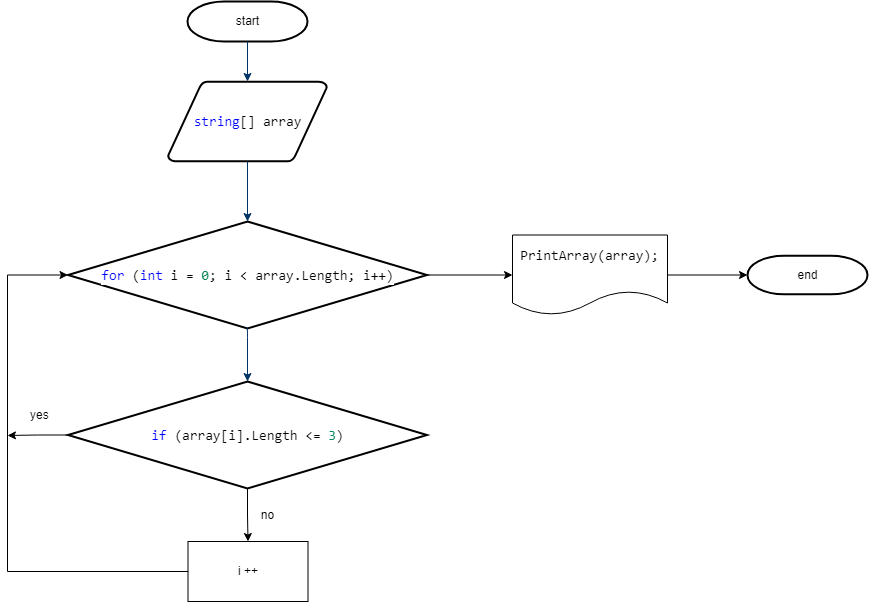

The diagram above was exported from draw.io. Its source (the exported page's mxGraphModel, read from the mxfile embedded in the PNG):
<mxGraphModel dx="998" dy="571" grid="1" gridSize="10" guides="1" tooltips="1" connect="1" arrows="1" fold="1" page="1" pageScale="1" pageWidth="1169" pageHeight="827" background="none" math="0" shadow="0">
  <root>
    <mxCell id="0" />
    <mxCell id="1" parent="0" />
    <mxCell id="2" value="start" style="shape=mxgraph.flowchart.terminator;strokeWidth=2;gradientColor=none;gradientDirection=north;fontStyle=0;html=1;" parent="1" vertex="1">
      <mxGeometry x="260" y="50" width="120" height="40" as="geometry" />
    </mxCell>
    <mxCell id="3" value="&lt;div style=&quot;background-color: rgb(255, 255, 255); font-family: Consolas, &amp;quot;Courier New&amp;quot;, monospace; font-size: 14px; line-height: 19px;&quot;&gt;&lt;span style=&quot;color: #0000ff;&quot;&gt;string&lt;/span&gt;[] array&lt;/div&gt;" style="shape=mxgraph.flowchart.data;strokeWidth=2;gradientColor=none;gradientDirection=north;fontStyle=0;html=1;" parent="1" vertex="1">
      <mxGeometry x="240.5" y="130" width="159" height="80" as="geometry" />
    </mxCell>
    <mxCell id="ZoEmVLgu6i-Gj98BmKwL-66" style="edgeStyle=orthogonalEdgeStyle;rounded=0;orthogonalLoop=1;jettySize=auto;html=1;exitX=1;exitY=0.5;exitDx=0;exitDy=0;exitPerimeter=0;entryX=0;entryY=0.5;entryDx=0;entryDy=0;" edge="1" parent="1" source="6" target="ZoEmVLgu6i-Gj98BmKwL-60">
      <mxGeometry relative="1" as="geometry" />
    </mxCell>
    <mxCell id="6" value="&lt;div style=&quot;background-color: rgb(255, 255, 255); font-family: Consolas, &amp;quot;Courier New&amp;quot;, monospace; font-size: 14px; line-height: 19px;&quot;&gt;&lt;span style=&quot;color: #0000ff;&quot;&gt;for&lt;/span&gt; (&lt;span style=&quot;color: #0000ff;&quot;&gt;int&lt;/span&gt; i = &lt;span style=&quot;color: #098658;&quot;&gt;0&lt;/span&gt;; i &amp;lt; array.Length; i++)&lt;/div&gt;" style="shape=mxgraph.flowchart.decision;strokeWidth=2;gradientColor=none;gradientDirection=north;fontStyle=0;html=1;" parent="1" vertex="1">
      <mxGeometry x="140.5" y="270" width="359" height="107" as="geometry" />
    </mxCell>
    <mxCell id="7" style="fontStyle=1;strokeColor=#003366;strokeWidth=1;html=1;" parent="1" source="2" target="3" edge="1">
      <mxGeometry relative="1" as="geometry" />
    </mxCell>
    <mxCell id="8" style="fontStyle=1;strokeColor=#003366;strokeWidth=1;html=1;entryX=0.5;entryY=0;entryDx=0;entryDy=0;entryPerimeter=0;" parent="1" source="3" target="6" edge="1">
      <mxGeometry relative="1" as="geometry">
        <mxPoint x="320" y="250" as="targetPoint" />
      </mxGeometry>
    </mxCell>
    <mxCell id="14" value="no" style="text;fontStyle=0;html=1;strokeColor=none;gradientColor=none;fillColor=none;strokeWidth=2;align=center;" parent="1" vertex="1">
      <mxGeometry x="320" y="550" width="40" height="26" as="geometry" />
    </mxCell>
    <mxCell id="17" value="" style="edgeStyle=elbowEdgeStyle;elbow=horizontal;fontStyle=1;strokeColor=#003366;strokeWidth=1;html=1;startArrow=none;" parent="1" source="ZoEmVLgu6i-Gj98BmKwL-59" edge="1">
      <mxGeometry width="100" height="100" as="geometry">
        <mxPoint x="320" y="590" as="sourcePoint" />
        <mxPoint x="320" y="640" as="targetPoint" />
      </mxGeometry>
    </mxCell>
    <mxCell id="21" value="" style="edgeStyle=elbowEdgeStyle;elbow=horizontal;entryX=0.5;entryY=0;entryPerimeter=0;fontStyle=1;strokeColor=#003366;strokeWidth=1;html=1;entryDx=0;entryDy=0;" parent="1" target="ZoEmVLgu6i-Gj98BmKwL-55" edge="1">
      <mxGeometry x="-2" y="-344" width="100" height="100" as="geometry">
        <mxPoint x="319" y="376" as="sourcePoint" />
        <mxPoint x="319" y="451.5999999999999" as="targetPoint" />
      </mxGeometry>
    </mxCell>
    <mxCell id="40" value="end" style="shape=mxgraph.flowchart.terminator;strokeWidth=2;gradientColor=none;gradientDirection=north;fontStyle=0;html=1;" parent="1" vertex="1">
      <mxGeometry x="820" y="304.25" width="120" height="38.5" as="geometry" />
    </mxCell>
    <mxCell id="ZoEmVLgu6i-Gj98BmKwL-64" style="edgeStyle=orthogonalEdgeStyle;rounded=0;orthogonalLoop=1;jettySize=auto;html=1;exitX=0.5;exitY=1;exitDx=0;exitDy=0;exitPerimeter=0;entryX=0.5;entryY=0;entryDx=0;entryDy=0;" edge="1" parent="1" source="ZoEmVLgu6i-Gj98BmKwL-55" target="ZoEmVLgu6i-Gj98BmKwL-59">
      <mxGeometry relative="1" as="geometry" />
    </mxCell>
    <mxCell id="ZoEmVLgu6i-Gj98BmKwL-74" style="edgeStyle=orthogonalEdgeStyle;rounded=0;orthogonalLoop=1;jettySize=auto;html=1;exitX=0;exitY=0.5;exitDx=0;exitDy=0;exitPerimeter=0;" edge="1" parent="1" source="ZoEmVLgu6i-Gj98BmKwL-55">
      <mxGeometry relative="1" as="geometry">
        <mxPoint x="80" y="484" as="targetPoint" />
      </mxGeometry>
    </mxCell>
    <mxCell id="ZoEmVLgu6i-Gj98BmKwL-55" value="&lt;div style=&quot;background-color: rgb(255, 255, 255); font-family: Consolas, &amp;quot;Courier New&amp;quot;, monospace; font-size: 14px; line-height: 19px;&quot;&gt;&lt;div style=&quot;line-height: 19px;&quot;&gt;&lt;span style=&quot;color: #0000ff;&quot;&gt;if&lt;/span&gt; (array[i].Length &amp;lt;= &lt;span style=&quot;color: #098658;&quot;&gt;3&lt;/span&gt;)&lt;/div&gt;&lt;/div&gt;" style="shape=mxgraph.flowchart.decision;strokeWidth=2;gradientColor=none;gradientDirection=north;fontStyle=0;html=1;" vertex="1" parent="1">
      <mxGeometry x="140.5" y="430" width="359" height="107" as="geometry" />
    </mxCell>
    <mxCell id="ZoEmVLgu6i-Gj98BmKwL-67" style="edgeStyle=orthogonalEdgeStyle;rounded=0;orthogonalLoop=1;jettySize=auto;html=1;" edge="1" parent="1" source="ZoEmVLgu6i-Gj98BmKwL-60">
      <mxGeometry relative="1" as="geometry">
        <mxPoint x="820" y="323.5" as="targetPoint" />
      </mxGeometry>
    </mxCell>
    <mxCell id="ZoEmVLgu6i-Gj98BmKwL-60" value="&#10;&lt;span style=&quot;color: rgb(0, 0, 0); font-family: Consolas, &amp;quot;Courier New&amp;quot;, monospace; font-size: 14px; font-style: normal; font-variant-ligatures: normal; font-variant-caps: normal; font-weight: 400; letter-spacing: normal; orphans: 2; text-align: center; text-indent: 0px; text-transform: none; widows: 2; word-spacing: 0px; -webkit-text-stroke-width: 0px; background-color: rgb(255, 255, 255); text-decoration-thickness: initial; text-decoration-style: initial; text-decoration-color: initial; float: none; display: inline !important;&quot;&gt;PrintArray(array);&lt;/span&gt;&#10;&#10;" style="shape=document;whiteSpace=wrap;html=1;boundedLbl=1;" vertex="1" parent="1">
      <mxGeometry x="585" y="283.5" width="155" height="80" as="geometry" />
    </mxCell>
    <mxCell id="ZoEmVLgu6i-Gj98BmKwL-73" style="edgeStyle=orthogonalEdgeStyle;rounded=0;orthogonalLoop=1;jettySize=auto;html=1;exitX=0;exitY=0.5;exitDx=0;exitDy=0;entryX=0;entryY=0.5;entryDx=0;entryDy=0;entryPerimeter=0;" edge="1" parent="1" source="ZoEmVLgu6i-Gj98BmKwL-59" target="6">
      <mxGeometry relative="1" as="geometry">
        <Array as="points">
          <mxPoint x="80" y="620" />
          <mxPoint x="80" y="324" />
        </Array>
      </mxGeometry>
    </mxCell>
    <mxCell id="ZoEmVLgu6i-Gj98BmKwL-59" value="i ++" style="rounded=0;whiteSpace=wrap;html=1;" vertex="1" parent="1">
      <mxGeometry x="260.5" y="590" width="120" height="60" as="geometry" />
    </mxCell>
    <mxCell id="ZoEmVLgu6i-Gj98BmKwL-61" value="" style="edgeStyle=elbowEdgeStyle;elbow=horizontal;fontStyle=1;strokeColor=#003366;strokeWidth=1;html=1;endArrow=none;" edge="1" parent="1" target="ZoEmVLgu6i-Gj98BmKwL-59">
      <mxGeometry width="100" height="100" as="geometry">
        <mxPoint x="320" y="590" as="sourcePoint" />
        <mxPoint x="320" y="640" as="targetPoint" />
      </mxGeometry>
    </mxCell>
    <mxCell id="ZoEmVLgu6i-Gj98BmKwL-69" value="yes" style="text;fontStyle=0;html=1;strokeColor=none;gradientColor=none;fillColor=none;strokeWidth=2;" vertex="1" parent="1">
      <mxGeometry x="100.5" y="450" width="40" height="26" as="geometry" />
    </mxCell>
  </root>
</mxGraphModel>